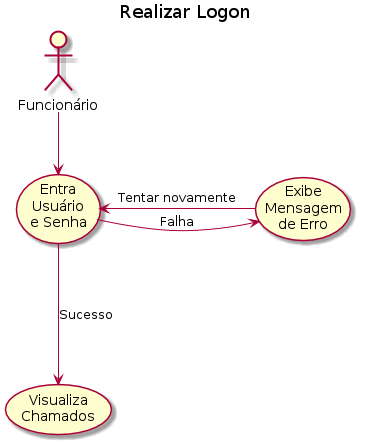

The diagram above was rendered by PlantUML. Its source (embedded in the PNG):
@startuml
	title Realizar Logon
	actor Funcionário
	usecase (Entra \nUsuário\ne Senha) as Logon
	usecase (Visualiza\nChamados) as Sucesso
	usecase (Exibe \nMensagem\nde Erro) as Falha
	
	Funcionário --> Logon
	Logon --down-> Sucesso : Sucesso
	Logon --right-> Falha : Falha
	Falha ---> Logon : Tentar novamente
@enduml